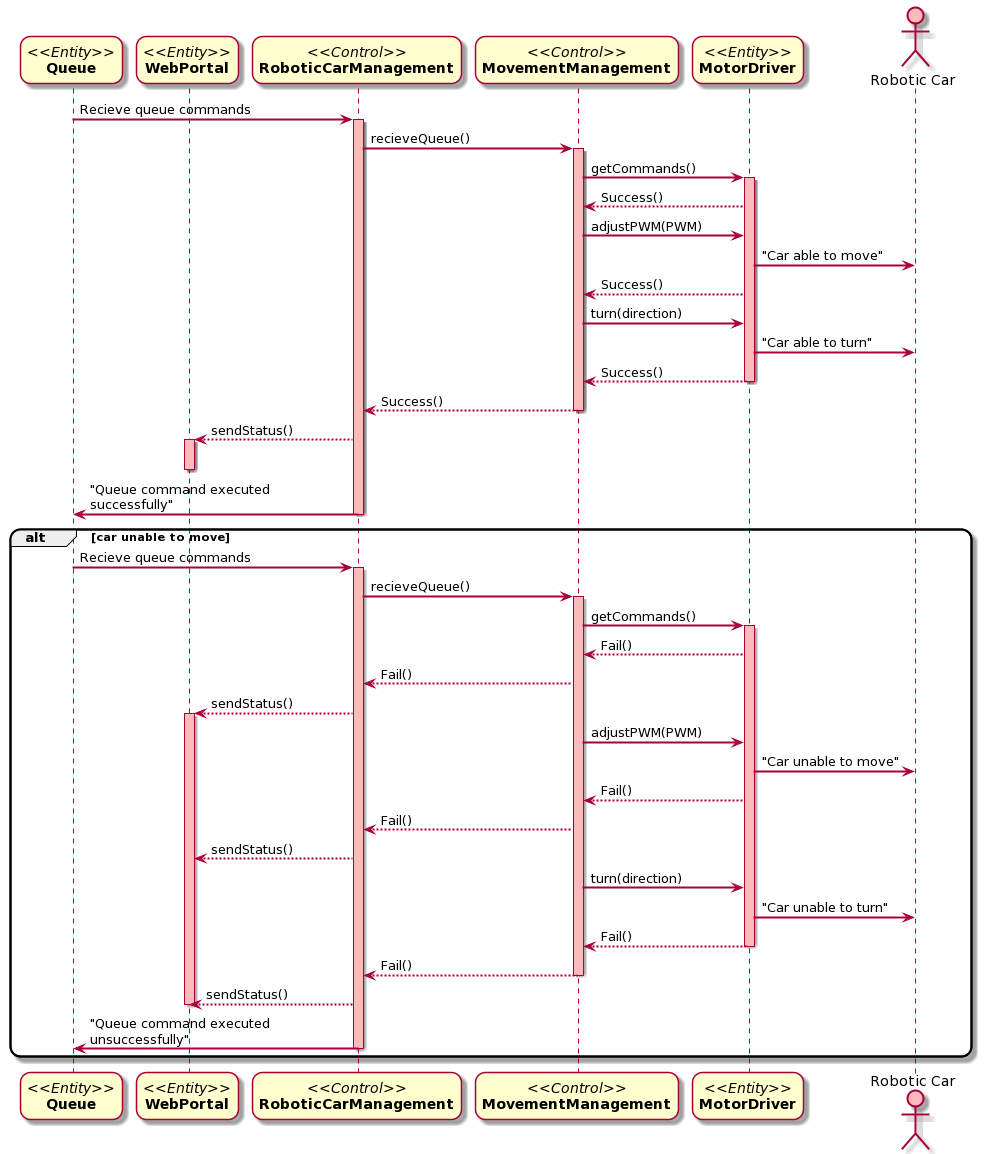

The diagram above was rendered by PlantUML. Its source (embedded in the PNG):
@startuml
skinparam sequenceArrowThickness 2
skinparam roundcorner 20
skinparam maxmessagesize 200
participant "//<<Entity>>//\n**Queue**" as Queue
participant "//<<Entity>>//\n**WebPortal**" as WebPortal
participant "//<<Control>>//\n**RoboticCarManagement**" as RoboticCarManagement
participant "//<<Control>>//\n**MovementManagement**" as B
participant "//<<Entity>>//\n**MotorDriver**" as C
actor "Robotic Car" as RC #FFBBBB

Queue -> RoboticCarManagement: Recieve queue commands
activate RoboticCarManagement #FFBBBB
RoboticCarManagement -> B : recieveQueue()
activate B #FFBBBB
B -> C: getCommands()
activate C #FFBBBB
C --> B: Success()
B-> C : adjustPWM(PWM)
C -> RC : "Car able to move"
C --> B : Success()
B -> C: turn(direction)
C -> RC : "Car able to turn"
C --> B : Success()

deactivate C
B --> RoboticCarManagement: Success()
deactivate B
RoboticCarManagement --> WebPortal: sendStatus()
activate WebPortal #FFBBBB
deactivate WebPortal
RoboticCarManagement -> Queue : "Queue command executed successfully"
deactivate RoboticCarManagement

alt car unable to move
Queue -> RoboticCarManagement: Recieve queue commands
activate RoboticCarManagement #FFBBBB
RoboticCarManagement -> B : recieveQueue()
activate B #FFBBBB
B -> C: getCommands()
activate C #FFBBBB
C --> B: Fail()
B --> RoboticCarManagement : Fail()
RoboticCarManagement --> WebPortal: sendStatus()
activate WebPortal #FFBBBB
B-> C : adjustPWM(PWM)
C -> RC : "Car unable to move"
C --> B : Fail()
B --> RoboticCarManagement : Fail()
RoboticCarManagement --> WebPortal: sendStatus()
B -> C: turn(direction)
C -> RC : "Car unable to turn"
C --> B : Fail()
deactivate C
B --> RoboticCarManagement : Fail()
deactivate B
RoboticCarManagement --> WebPortal: sendStatus()
deactivate WebPortal
RoboticCarManagement -> Queue : "Queue command executed unsuccessfully"
deactivate RoboticCarManagement
end
@enduml